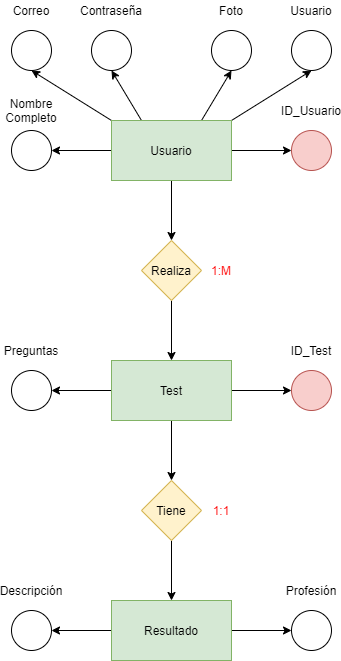

The diagram above was exported from draw.io. Its source (the exported page's mxGraphModel, read from the mxfile embedded in the PNG):
<mxGraphModel dx="868" dy="482" grid="1" gridSize="10" guides="1" tooltips="1" connect="1" arrows="1" fold="1" page="1" pageScale="1" pageWidth="827" pageHeight="1169" math="0" shadow="0">
  <root>
    <mxCell id="0" />
    <mxCell id="1" parent="0" />
    <mxCell id="6fz5GQ1TCss3h1_BlJli-5" style="edgeStyle=orthogonalEdgeStyle;rounded=0;orthogonalLoop=1;jettySize=auto;html=1;exitX=0;exitY=0.5;exitDx=0;exitDy=0;entryX=1;entryY=0.5;entryDx=0;entryDy=0;" parent="1" source="6fz5GQ1TCss3h1_BlJli-1" target="6fz5GQ1TCss3h1_BlJli-3" edge="1">
      <mxGeometry relative="1" as="geometry" />
    </mxCell>
    <mxCell id="6fz5GQ1TCss3h1_BlJli-8" style="edgeStyle=orthogonalEdgeStyle;rounded=0;orthogonalLoop=1;jettySize=auto;html=1;exitX=1;exitY=0.5;exitDx=0;exitDy=0;entryX=0;entryY=0.5;entryDx=0;entryDy=0;" parent="1" source="6fz5GQ1TCss3h1_BlJli-1" target="6fz5GQ1TCss3h1_BlJli-6" edge="1">
      <mxGeometry relative="1" as="geometry" />
    </mxCell>
    <mxCell id="6fz5GQ1TCss3h1_BlJli-10" style="edgeStyle=orthogonalEdgeStyle;rounded=0;orthogonalLoop=1;jettySize=auto;html=1;exitX=0.5;exitY=1;exitDx=0;exitDy=0;entryX=0.5;entryY=0;entryDx=0;entryDy=0;" parent="1" source="6fz5GQ1TCss3h1_BlJli-1" target="6fz5GQ1TCss3h1_BlJli-9" edge="1">
      <mxGeometry relative="1" as="geometry" />
    </mxCell>
    <mxCell id="6fz5GQ1TCss3h1_BlJli-36" style="edgeStyle=none;rounded=0;orthogonalLoop=1;jettySize=auto;html=1;exitX=0.25;exitY=0;exitDx=0;exitDy=0;entryX=0.5;entryY=1;entryDx=0;entryDy=0;fontColor=#FF0000;" parent="1" source="6fz5GQ1TCss3h1_BlJli-1" target="6fz5GQ1TCss3h1_BlJli-34" edge="1">
      <mxGeometry relative="1" as="geometry" />
    </mxCell>
    <mxCell id="_HD3e9l-NLVH_7RulKWU-3" style="rounded=0;orthogonalLoop=1;jettySize=auto;html=1;exitX=1;exitY=0;exitDx=0;exitDy=0;entryX=0.5;entryY=1;entryDx=0;entryDy=0;" edge="1" parent="1" source="6fz5GQ1TCss3h1_BlJli-1" target="_HD3e9l-NLVH_7RulKWU-1">
      <mxGeometry relative="1" as="geometry" />
    </mxCell>
    <mxCell id="_HD3e9l-NLVH_7RulKWU-6" style="edgeStyle=none;rounded=0;orthogonalLoop=1;jettySize=auto;html=1;exitX=0.75;exitY=0;exitDx=0;exitDy=0;entryX=0.5;entryY=1;entryDx=0;entryDy=0;" edge="1" parent="1" source="6fz5GQ1TCss3h1_BlJli-1" target="_HD3e9l-NLVH_7RulKWU-4">
      <mxGeometry relative="1" as="geometry" />
    </mxCell>
    <mxCell id="_HD3e9l-NLVH_7RulKWU-7" style="edgeStyle=none;rounded=0;orthogonalLoop=1;jettySize=auto;html=1;exitX=0;exitY=0;exitDx=0;exitDy=0;entryX=0.5;entryY=1;entryDx=0;entryDy=0;" edge="1" parent="1" source="6fz5GQ1TCss3h1_BlJli-1" target="6fz5GQ1TCss3h1_BlJli-20">
      <mxGeometry relative="1" as="geometry" />
    </mxCell>
    <mxCell id="6fz5GQ1TCss3h1_BlJli-1" value="Usuario" style="rounded=0;whiteSpace=wrap;html=1;fillColor=#d5e8d4;strokeColor=#82b366;" parent="1" vertex="1">
      <mxGeometry x="340" y="170" width="120" height="60" as="geometry" />
    </mxCell>
    <mxCell id="6fz5GQ1TCss3h1_BlJli-15" style="edgeStyle=orthogonalEdgeStyle;rounded=0;orthogonalLoop=1;jettySize=auto;html=1;exitX=1;exitY=0.5;exitDx=0;exitDy=0;entryX=0;entryY=0.5;entryDx=0;entryDy=0;fontColor=#FF0000;" parent="1" source="6fz5GQ1TCss3h1_BlJli-2" target="6fz5GQ1TCss3h1_BlJli-13" edge="1">
      <mxGeometry relative="1" as="geometry" />
    </mxCell>
    <mxCell id="6fz5GQ1TCss3h1_BlJli-26" style="edgeStyle=orthogonalEdgeStyle;rounded=0;orthogonalLoop=1;jettySize=auto;html=1;exitX=0.5;exitY=1;exitDx=0;exitDy=0;fontColor=#FF0000;" parent="1" source="6fz5GQ1TCss3h1_BlJli-2" target="6fz5GQ1TCss3h1_BlJli-24" edge="1">
      <mxGeometry relative="1" as="geometry" />
    </mxCell>
    <mxCell id="6fz5GQ1TCss3h1_BlJli-39" style="edgeStyle=none;rounded=0;orthogonalLoop=1;jettySize=auto;html=1;exitX=0;exitY=0.5;exitDx=0;exitDy=0;fontColor=#FF0000;" parent="1" source="6fz5GQ1TCss3h1_BlJli-2" target="6fz5GQ1TCss3h1_BlJli-37" edge="1">
      <mxGeometry relative="1" as="geometry" />
    </mxCell>
    <mxCell id="6fz5GQ1TCss3h1_BlJli-2" value="Test" style="rounded=0;whiteSpace=wrap;html=1;fillColor=#d5e8d4;strokeColor=#82b366;" parent="1" vertex="1">
      <mxGeometry x="340" y="410" width="120" height="60" as="geometry" />
    </mxCell>
    <mxCell id="6fz5GQ1TCss3h1_BlJli-3" value="" style="ellipse;whiteSpace=wrap;html=1;aspect=fixed;" parent="1" vertex="1">
      <mxGeometry x="240" y="180" width="40" height="40" as="geometry" />
    </mxCell>
    <mxCell id="6fz5GQ1TCss3h1_BlJli-4" value="Nombre Completo" style="text;html=1;strokeColor=none;fillColor=none;align=center;verticalAlign=middle;whiteSpace=wrap;rounded=0;" parent="1" vertex="1">
      <mxGeometry x="240" y="150" width="40" height="20" as="geometry" />
    </mxCell>
    <mxCell id="6fz5GQ1TCss3h1_BlJli-6" value="" style="ellipse;whiteSpace=wrap;html=1;aspect=fixed;fillColor=#f8cecc;strokeColor=#b85450;" parent="1" vertex="1">
      <mxGeometry x="520" y="180" width="40" height="40" as="geometry" />
    </mxCell>
    <mxCell id="6fz5GQ1TCss3h1_BlJli-7" value="ID_Usuario" style="text;html=1;strokeColor=none;fillColor=none;align=center;verticalAlign=middle;whiteSpace=wrap;rounded=0;" parent="1" vertex="1">
      <mxGeometry x="520" y="150" width="40" height="20" as="geometry" />
    </mxCell>
    <mxCell id="6fz5GQ1TCss3h1_BlJli-11" style="edgeStyle=orthogonalEdgeStyle;rounded=0;orthogonalLoop=1;jettySize=auto;html=1;exitX=0.5;exitY=1;exitDx=0;exitDy=0;entryX=0.5;entryY=0;entryDx=0;entryDy=0;" parent="1" source="6fz5GQ1TCss3h1_BlJli-9" target="6fz5GQ1TCss3h1_BlJli-2" edge="1">
      <mxGeometry relative="1" as="geometry" />
    </mxCell>
    <mxCell id="6fz5GQ1TCss3h1_BlJli-9" value="Realiza" style="rhombus;whiteSpace=wrap;html=1;fillColor=#fff2cc;strokeColor=#d6b656;" parent="1" vertex="1">
      <mxGeometry x="370" y="290" width="60" height="60" as="geometry" />
    </mxCell>
    <mxCell id="6fz5GQ1TCss3h1_BlJli-12" value="1:M" style="text;html=1;strokeColor=none;fillColor=none;align=center;verticalAlign=middle;whiteSpace=wrap;rounded=0;fontColor=#FF0000;" parent="1" vertex="1">
      <mxGeometry x="430" y="310" width="40" height="20" as="geometry" />
    </mxCell>
    <mxCell id="6fz5GQ1TCss3h1_BlJli-13" value="" style="ellipse;whiteSpace=wrap;html=1;aspect=fixed;fillColor=#f8cecc;strokeColor=#b85450;" parent="1" vertex="1">
      <mxGeometry x="520" y="420" width="40" height="40" as="geometry" />
    </mxCell>
    <mxCell id="6fz5GQ1TCss3h1_BlJli-14" value="ID_Test" style="text;html=1;strokeColor=none;fillColor=none;align=center;verticalAlign=middle;whiteSpace=wrap;rounded=0;" parent="1" vertex="1">
      <mxGeometry x="520" y="390" width="40" height="20" as="geometry" />
    </mxCell>
    <mxCell id="6fz5GQ1TCss3h1_BlJli-20" value="" style="ellipse;whiteSpace=wrap;html=1;aspect=fixed;" parent="1" vertex="1">
      <mxGeometry x="240" y="80" width="40" height="40" as="geometry" />
    </mxCell>
    <mxCell id="6fz5GQ1TCss3h1_BlJli-21" value="Correo" style="text;html=1;strokeColor=none;fillColor=none;align=center;verticalAlign=middle;whiteSpace=wrap;rounded=0;" parent="1" vertex="1">
      <mxGeometry x="240" y="50" width="40" height="20" as="geometry" />
    </mxCell>
    <mxCell id="6fz5GQ1TCss3h1_BlJli-30" style="edgeStyle=orthogonalEdgeStyle;rounded=0;orthogonalLoop=1;jettySize=auto;html=1;exitX=0;exitY=0.5;exitDx=0;exitDy=0;entryX=1;entryY=0.5;entryDx=0;entryDy=0;fontColor=#FF0000;" parent="1" source="6fz5GQ1TCss3h1_BlJli-23" target="6fz5GQ1TCss3h1_BlJli-28" edge="1">
      <mxGeometry relative="1" as="geometry" />
    </mxCell>
    <mxCell id="6fz5GQ1TCss3h1_BlJli-33" style="edgeStyle=orthogonalEdgeStyle;rounded=0;orthogonalLoop=1;jettySize=auto;html=1;exitX=1;exitY=0.5;exitDx=0;exitDy=0;entryX=0;entryY=0.5;entryDx=0;entryDy=0;fontColor=#FF0000;" parent="1" source="6fz5GQ1TCss3h1_BlJli-23" target="6fz5GQ1TCss3h1_BlJli-31" edge="1">
      <mxGeometry relative="1" as="geometry" />
    </mxCell>
    <mxCell id="6fz5GQ1TCss3h1_BlJli-23" value="Resultado" style="rounded=0;whiteSpace=wrap;html=1;fillColor=#d5e8d4;strokeColor=#82b366;" parent="1" vertex="1">
      <mxGeometry x="340" y="650" width="120" height="60" as="geometry" />
    </mxCell>
    <mxCell id="6fz5GQ1TCss3h1_BlJli-27" style="edgeStyle=orthogonalEdgeStyle;rounded=0;orthogonalLoop=1;jettySize=auto;html=1;exitX=0.5;exitY=1;exitDx=0;exitDy=0;entryX=0.5;entryY=0;entryDx=0;entryDy=0;fontColor=#FF0000;" parent="1" source="6fz5GQ1TCss3h1_BlJli-24" target="6fz5GQ1TCss3h1_BlJli-23" edge="1">
      <mxGeometry relative="1" as="geometry" />
    </mxCell>
    <mxCell id="6fz5GQ1TCss3h1_BlJli-24" value="Tiene" style="rhombus;whiteSpace=wrap;html=1;fillColor=#fff2cc;strokeColor=#d6b656;" parent="1" vertex="1">
      <mxGeometry x="370" y="530" width="60" height="60" as="geometry" />
    </mxCell>
    <mxCell id="6fz5GQ1TCss3h1_BlJli-25" value="1:1" style="text;html=1;strokeColor=none;fillColor=none;align=center;verticalAlign=middle;whiteSpace=wrap;rounded=0;fontColor=#FF0000;" parent="1" vertex="1">
      <mxGeometry x="430" y="550" width="40" height="20" as="geometry" />
    </mxCell>
    <mxCell id="6fz5GQ1TCss3h1_BlJli-28" value="" style="ellipse;whiteSpace=wrap;html=1;aspect=fixed;" parent="1" vertex="1">
      <mxGeometry x="240" y="660" width="40" height="40" as="geometry" />
    </mxCell>
    <mxCell id="6fz5GQ1TCss3h1_BlJli-29" value="Descripción" style="text;html=1;strokeColor=none;fillColor=none;align=center;verticalAlign=middle;whiteSpace=wrap;rounded=0;" parent="1" vertex="1">
      <mxGeometry x="240" y="630" width="40" height="20" as="geometry" />
    </mxCell>
    <mxCell id="6fz5GQ1TCss3h1_BlJli-31" value="" style="ellipse;whiteSpace=wrap;html=1;aspect=fixed;" parent="1" vertex="1">
      <mxGeometry x="520" y="660" width="40" height="40" as="geometry" />
    </mxCell>
    <mxCell id="6fz5GQ1TCss3h1_BlJli-32" value="Profesión" style="text;html=1;strokeColor=none;fillColor=none;align=center;verticalAlign=middle;whiteSpace=wrap;rounded=0;" parent="1" vertex="1">
      <mxGeometry x="520" y="630" width="40" height="20" as="geometry" />
    </mxCell>
    <mxCell id="6fz5GQ1TCss3h1_BlJli-34" value="" style="ellipse;whiteSpace=wrap;html=1;aspect=fixed;" parent="1" vertex="1">
      <mxGeometry x="320" y="80" width="40" height="40" as="geometry" />
    </mxCell>
    <mxCell id="6fz5GQ1TCss3h1_BlJli-35" value="Contraseña" style="text;html=1;strokeColor=none;fillColor=none;align=center;verticalAlign=middle;whiteSpace=wrap;rounded=0;" parent="1" vertex="1">
      <mxGeometry x="320" y="50" width="40" height="20" as="geometry" />
    </mxCell>
    <mxCell id="6fz5GQ1TCss3h1_BlJli-37" value="" style="ellipse;whiteSpace=wrap;html=1;aspect=fixed;" parent="1" vertex="1">
      <mxGeometry x="240" y="420" width="40" height="40" as="geometry" />
    </mxCell>
    <mxCell id="6fz5GQ1TCss3h1_BlJli-38" value="Preguntas" style="text;html=1;strokeColor=none;fillColor=none;align=center;verticalAlign=middle;whiteSpace=wrap;rounded=0;" parent="1" vertex="1">
      <mxGeometry x="240" y="390" width="40" height="20" as="geometry" />
    </mxCell>
    <mxCell id="_HD3e9l-NLVH_7RulKWU-1" value="" style="ellipse;whiteSpace=wrap;html=1;aspect=fixed;" vertex="1" parent="1">
      <mxGeometry x="520" y="80" width="40" height="40" as="geometry" />
    </mxCell>
    <mxCell id="_HD3e9l-NLVH_7RulKWU-2" value="Usuario" style="text;html=1;strokeColor=none;fillColor=none;align=center;verticalAlign=middle;whiteSpace=wrap;rounded=0;" vertex="1" parent="1">
      <mxGeometry x="520" y="50" width="40" height="20" as="geometry" />
    </mxCell>
    <mxCell id="_HD3e9l-NLVH_7RulKWU-4" value="" style="ellipse;whiteSpace=wrap;html=1;aspect=fixed;" vertex="1" parent="1">
      <mxGeometry x="440" y="80" width="40" height="40" as="geometry" />
    </mxCell>
    <mxCell id="_HD3e9l-NLVH_7RulKWU-5" value="Foto" style="text;html=1;strokeColor=none;fillColor=none;align=center;verticalAlign=middle;whiteSpace=wrap;rounded=0;" vertex="1" parent="1">
      <mxGeometry x="440" y="50" width="40" height="20" as="geometry" />
    </mxCell>
  </root>
</mxGraphModel>